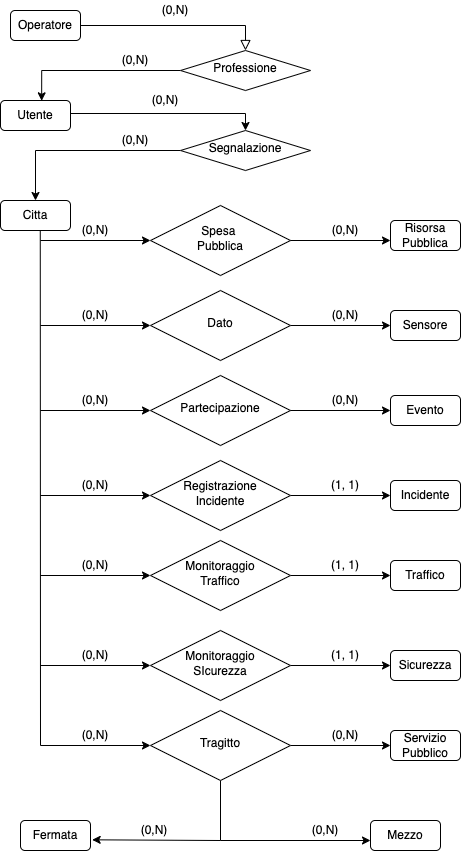

The diagram above was exported from draw.io. Its source (the exported page's mxGraphModel, read from the mxfile embedded in the PNG):
<mxGraphModel dx="632" dy="476" grid="1" gridSize="10" guides="1" tooltips="1" connect="1" arrows="1" fold="1" page="1" pageScale="1" pageWidth="827" pageHeight="1169" math="0" shadow="0">
  <root>
    <mxCell id="WIyWlLk6GJQsqaUBKTNV-0" />
    <mxCell id="WIyWlLk6GJQsqaUBKTNV-1" parent="WIyWlLk6GJQsqaUBKTNV-0" />
    <mxCell id="WIyWlLk6GJQsqaUBKTNV-2" value="" style="rounded=0;html=1;jettySize=auto;orthogonalLoop=1;fontSize=11;endArrow=block;endFill=0;endSize=8;strokeWidth=1;shadow=0;labelBackgroundColor=none;edgeStyle=orthogonalEdgeStyle;" parent="WIyWlLk6GJQsqaUBKTNV-1" source="WIyWlLk6GJQsqaUBKTNV-3" target="WIyWlLk6GJQsqaUBKTNV-6" edge="1">
      <mxGeometry relative="1" as="geometry" />
    </mxCell>
    <mxCell id="WIyWlLk6GJQsqaUBKTNV-3" value="Operatore" style="rounded=1;whiteSpace=wrap;html=1;fontSize=12;glass=0;strokeWidth=1;shadow=0;" parent="WIyWlLk6GJQsqaUBKTNV-1" vertex="1">
      <mxGeometry x="210" y="80" width="70" height="30" as="geometry" />
    </mxCell>
    <mxCell id="cxqF4_r-l7lS-zgZM5uB-2" style="edgeStyle=orthogonalEdgeStyle;rounded=0;orthogonalLoop=1;jettySize=auto;html=1;exitX=0;exitY=0.5;exitDx=0;exitDy=0;entryX=0.588;entryY=0.011;entryDx=0;entryDy=0;entryPerimeter=0;" parent="WIyWlLk6GJQsqaUBKTNV-1" source="WIyWlLk6GJQsqaUBKTNV-6" target="cxqF4_r-l7lS-zgZM5uB-0" edge="1">
      <mxGeometry relative="1" as="geometry" />
    </mxCell>
    <mxCell id="WIyWlLk6GJQsqaUBKTNV-6" value="Professione" style="rhombus;whiteSpace=wrap;html=1;shadow=0;fontFamily=Helvetica;fontSize=12;align=center;strokeWidth=1;spacing=6;spacingTop=-4;" parent="WIyWlLk6GJQsqaUBKTNV-1" vertex="1">
      <mxGeometry x="380" y="120" width="130" height="40" as="geometry" />
    </mxCell>
    <mxCell id="cxqF4_r-l7lS-zgZM5uB-6" style="edgeStyle=orthogonalEdgeStyle;rounded=0;orthogonalLoop=1;jettySize=auto;html=1;exitX=1;exitY=0.5;exitDx=0;exitDy=0;entryX=0.5;entryY=0;entryDx=0;entryDy=0;" parent="WIyWlLk6GJQsqaUBKTNV-1" target="cxqF4_r-l7lS-zgZM5uB-4" edge="1">
      <mxGeometry relative="1" as="geometry">
        <Array as="points">
          <mxPoint x="270" y="183" />
          <mxPoint x="445" y="183" />
        </Array>
        <mxPoint x="270" y="177.5" as="sourcePoint" />
        <mxPoint x="445" y="193" as="targetPoint" />
      </mxGeometry>
    </mxCell>
    <mxCell id="cxqF4_r-l7lS-zgZM5uB-0" value="Utente" style="rounded=1;whiteSpace=wrap;html=1;fontSize=12;glass=0;strokeWidth=1;shadow=0;" parent="WIyWlLk6GJQsqaUBKTNV-1" vertex="1">
      <mxGeometry x="200" y="170" width="70" height="30" as="geometry" />
    </mxCell>
    <mxCell id="cxqF4_r-l7lS-zgZM5uB-1" style="edgeStyle=orthogonalEdgeStyle;rounded=0;orthogonalLoop=1;jettySize=auto;html=1;exitX=0.5;exitY=1;exitDx=0;exitDy=0;" parent="WIyWlLk6GJQsqaUBKTNV-1" source="WIyWlLk6GJQsqaUBKTNV-6" target="WIyWlLk6GJQsqaUBKTNV-6" edge="1">
      <mxGeometry relative="1" as="geometry" />
    </mxCell>
    <mxCell id="D4z1uNtnl0A6YaE2ZYTZ-1" style="edgeStyle=orthogonalEdgeStyle;rounded=0;orthogonalLoop=1;jettySize=auto;html=1;exitX=0;exitY=0.5;exitDx=0;exitDy=0;entryX=0.5;entryY=0;entryDx=0;entryDy=0;" parent="WIyWlLk6GJQsqaUBKTNV-1" source="cxqF4_r-l7lS-zgZM5uB-4" target="D4z1uNtnl0A6YaE2ZYTZ-0" edge="1">
      <mxGeometry relative="1" as="geometry" />
    </mxCell>
    <mxCell id="cxqF4_r-l7lS-zgZM5uB-4" value="Segnalazione" style="rhombus;whiteSpace=wrap;html=1;shadow=0;fontFamily=Helvetica;fontSize=12;align=center;strokeWidth=1;spacing=6;spacingTop=-4;" parent="WIyWlLk6GJQsqaUBKTNV-1" vertex="1">
      <mxGeometry x="380" y="200" width="130" height="40" as="geometry" />
    </mxCell>
    <mxCell id="cxqF4_r-l7lS-zgZM5uB-5" style="edgeStyle=orthogonalEdgeStyle;rounded=0;orthogonalLoop=1;jettySize=auto;html=1;exitX=0.5;exitY=1;exitDx=0;exitDy=0;" parent="WIyWlLk6GJQsqaUBKTNV-1" source="cxqF4_r-l7lS-zgZM5uB-4" target="cxqF4_r-l7lS-zgZM5uB-4" edge="1">
      <mxGeometry relative="1" as="geometry" />
    </mxCell>
    <mxCell id="D4z1uNtnl0A6YaE2ZYTZ-0" value="Citta" style="rounded=1;whiteSpace=wrap;html=1;fontSize=12;glass=0;strokeWidth=1;shadow=0;" parent="WIyWlLk6GJQsqaUBKTNV-1" vertex="1">
      <mxGeometry x="200" y="270" width="70" height="30" as="geometry" />
    </mxCell>
    <mxCell id="D4z1uNtnl0A6YaE2ZYTZ-3" value="Risorsa Pubblica" style="rounded=1;whiteSpace=wrap;html=1;fontSize=12;glass=0;strokeWidth=1;shadow=0;" parent="WIyWlLk6GJQsqaUBKTNV-1" vertex="1">
      <mxGeometry x="590" y="290" width="70" height="30" as="geometry" />
    </mxCell>
    <mxCell id="D4z1uNtnl0A6YaE2ZYTZ-11" value="Sensore" style="rounded=1;whiteSpace=wrap;html=1;fontSize=12;glass=0;strokeWidth=1;shadow=0;" parent="WIyWlLk6GJQsqaUBKTNV-1" vertex="1">
      <mxGeometry x="590" y="380" width="70" height="30" as="geometry" />
    </mxCell>
    <mxCell id="D4z1uNtnl0A6YaE2ZYTZ-17" style="edgeStyle=orthogonalEdgeStyle;rounded=0;orthogonalLoop=1;jettySize=auto;html=1;exitX=1;exitY=0.5;exitDx=0;exitDy=0;entryX=0;entryY=0.5;entryDx=0;entryDy=0;" parent="WIyWlLk6GJQsqaUBKTNV-1" source="D4z1uNtnl0A6YaE2ZYTZ-18" target="D4z1uNtnl0A6YaE2ZYTZ-19" edge="1">
      <mxGeometry relative="1" as="geometry">
        <mxPoint x="580" y="490" as="targetPoint" />
      </mxGeometry>
    </mxCell>
    <mxCell id="D4z1uNtnl0A6YaE2ZYTZ-18" value="Partecipazione" style="rhombus;whiteSpace=wrap;html=1;shadow=0;fontFamily=Helvetica;fontSize=12;align=center;strokeWidth=1;spacing=6;spacingTop=-4;" parent="WIyWlLk6GJQsqaUBKTNV-1" vertex="1">
      <mxGeometry x="350" y="445" width="140" height="70" as="geometry" />
    </mxCell>
    <mxCell id="D4z1uNtnl0A6YaE2ZYTZ-19" value="Evento" style="rounded=1;whiteSpace=wrap;html=1;fontSize=12;glass=0;strokeWidth=1;shadow=0;" parent="WIyWlLk6GJQsqaUBKTNV-1" vertex="1">
      <mxGeometry x="590" y="465" width="70" height="30" as="geometry" />
    </mxCell>
    <mxCell id="D4z1uNtnl0A6YaE2ZYTZ-20" value="(0,N)" style="text;html=1;align=center;verticalAlign=middle;whiteSpace=wrap;rounded=0;" parent="WIyWlLk6GJQsqaUBKTNV-1" vertex="1">
      <mxGeometry x="520" y="460" width="50" height="20" as="geometry" />
    </mxCell>
    <mxCell id="D4z1uNtnl0A6YaE2ZYTZ-38" value="" style="endArrow=none;html=1;rounded=0;entryX=0.568;entryY=0.984;entryDx=0;entryDy=0;entryPerimeter=0;" parent="WIyWlLk6GJQsqaUBKTNV-1" target="D4z1uNtnl0A6YaE2ZYTZ-0" edge="1">
      <mxGeometry width="50" height="50" relative="1" as="geometry">
        <mxPoint x="240" y="815" as="sourcePoint" />
        <mxPoint x="239.62000000000012" y="305.3900000000001" as="targetPoint" />
      </mxGeometry>
    </mxCell>
    <mxCell id="D4z1uNtnl0A6YaE2ZYTZ-42" value="" style="endArrow=classic;html=1;rounded=0;entryX=0;entryY=0.5;entryDx=0;entryDy=0;" parent="WIyWlLk6GJQsqaUBKTNV-1" target="D4z1uNtnl0A6YaE2ZYTZ-18" edge="1">
      <mxGeometry width="50" height="50" relative="1" as="geometry">
        <mxPoint x="240" y="479.99999999999994" as="sourcePoint" />
        <mxPoint x="370" y="480" as="targetPoint" />
      </mxGeometry>
    </mxCell>
    <mxCell id="D4z1uNtnl0A6YaE2ZYTZ-48" value="(0,N)" style="text;html=1;align=center;verticalAlign=middle;whiteSpace=wrap;rounded=0;" parent="WIyWlLk6GJQsqaUBKTNV-1" vertex="1">
      <mxGeometry x="270" y="460" width="50" height="20" as="geometry" />
    </mxCell>
    <mxCell id="D4z1uNtnl0A6YaE2ZYTZ-53" value="Mezzo" style="rounded=1;whiteSpace=wrap;html=1;fontSize=12;glass=0;strokeWidth=1;shadow=0;" parent="WIyWlLk6GJQsqaUBKTNV-1" vertex="1">
      <mxGeometry x="570" y="890" width="70" height="30" as="geometry" />
    </mxCell>
    <mxCell id="D4z1uNtnl0A6YaE2ZYTZ-54" value="" style="endArrow=none;html=1;rounded=0;entryX=0.5;entryY=1;entryDx=0;entryDy=0;" parent="WIyWlLk6GJQsqaUBKTNV-1" edge="1">
      <mxGeometry width="50" height="50" relative="1" as="geometry">
        <mxPoint x="420" y="910" as="sourcePoint" />
        <mxPoint x="420" y="850" as="targetPoint" />
      </mxGeometry>
    </mxCell>
    <mxCell id="D4z1uNtnl0A6YaE2ZYTZ-55" value="" style="endArrow=classic;html=1;rounded=0;" parent="WIyWlLk6GJQsqaUBKTNV-1" edge="1">
      <mxGeometry width="50" height="50" relative="1" as="geometry">
        <mxPoint x="420" y="910" as="sourcePoint" />
        <mxPoint x="570" y="910" as="targetPoint" />
      </mxGeometry>
    </mxCell>
    <mxCell id="D4z1uNtnl0A6YaE2ZYTZ-57" value="Fermata" style="rounded=1;whiteSpace=wrap;html=1;fontSize=12;glass=0;strokeWidth=1;shadow=0;" parent="WIyWlLk6GJQsqaUBKTNV-1" vertex="1">
      <mxGeometry x="220" y="890" width="70" height="30" as="geometry" />
    </mxCell>
    <mxCell id="D4z1uNtnl0A6YaE2ZYTZ-58" value="" style="endArrow=classic;html=1;rounded=0;entryX=1.024;entryY=0.644;entryDx=0;entryDy=0;entryPerimeter=0;" parent="WIyWlLk6GJQsqaUBKTNV-1" target="D4z1uNtnl0A6YaE2ZYTZ-57" edge="1">
      <mxGeometry width="50" height="50" relative="1" as="geometry">
        <mxPoint x="420" y="910" as="sourcePoint" />
        <mxPoint x="300" y="910" as="targetPoint" />
      </mxGeometry>
    </mxCell>
    <mxCell id="D4z1uNtnl0A6YaE2ZYTZ-59" value="(0,N)" style="text;html=1;align=center;verticalAlign=middle;whiteSpace=wrap;rounded=0;" parent="WIyWlLk6GJQsqaUBKTNV-1" vertex="1">
      <mxGeometry x="500" y="890" width="50" height="20" as="geometry" />
    </mxCell>
    <mxCell id="D4z1uNtnl0A6YaE2ZYTZ-60" value="(0,N)" style="text;html=1;align=center;verticalAlign=middle;whiteSpace=wrap;rounded=0;" parent="WIyWlLk6GJQsqaUBKTNV-1" vertex="1">
      <mxGeometry x="329" y="890" width="50" height="20" as="geometry" />
    </mxCell>
    <mxCell id="D4z1uNtnl0A6YaE2ZYTZ-68" value="(0,N)" style="text;html=1;align=center;verticalAlign=middle;whiteSpace=wrap;rounded=0;" parent="WIyWlLk6GJQsqaUBKTNV-1" vertex="1">
      <mxGeometry x="520" y="290" width="50" height="20" as="geometry" />
    </mxCell>
    <mxCell id="D4z1uNtnl0A6YaE2ZYTZ-69" value="(0,N)" style="text;html=1;align=center;verticalAlign=middle;whiteSpace=wrap;rounded=0;" parent="WIyWlLk6GJQsqaUBKTNV-1" vertex="1">
      <mxGeometry x="270" y="290" width="50" height="20" as="geometry" />
    </mxCell>
    <mxCell id="D4z1uNtnl0A6YaE2ZYTZ-70" value="" style="endArrow=classic;html=1;rounded=0;entryX=0;entryY=0.5;entryDx=0;entryDy=0;" parent="WIyWlLk6GJQsqaUBKTNV-1" target="D4z1uNtnl0A6YaE2ZYTZ-71" edge="1">
      <mxGeometry width="50" height="50" relative="1" as="geometry">
        <mxPoint x="240" y="309.99999999999994" as="sourcePoint" />
        <mxPoint x="370" y="310" as="targetPoint" />
      </mxGeometry>
    </mxCell>
    <mxCell id="D4z1uNtnl0A6YaE2ZYTZ-71" value="Spesa&amp;nbsp;&lt;div&gt;Pubblica&lt;/div&gt;" style="rhombus;whiteSpace=wrap;html=1;shadow=0;fontFamily=Helvetica;fontSize=12;align=center;strokeWidth=1;spacing=6;spacingTop=-4;" parent="WIyWlLk6GJQsqaUBKTNV-1" vertex="1">
      <mxGeometry x="350" y="275" width="140" height="70" as="geometry" />
    </mxCell>
    <mxCell id="D4z1uNtnl0A6YaE2ZYTZ-72" style="edgeStyle=orthogonalEdgeStyle;rounded=0;orthogonalLoop=1;jettySize=auto;html=1;exitX=1;exitY=0.5;exitDx=0;exitDy=0;entryX=0;entryY=0.5;entryDx=0;entryDy=0;" parent="WIyWlLk6GJQsqaUBKTNV-1" source="D4z1uNtnl0A6YaE2ZYTZ-71" edge="1">
      <mxGeometry relative="1" as="geometry">
        <mxPoint x="590" y="310" as="targetPoint" />
      </mxGeometry>
    </mxCell>
    <mxCell id="D4z1uNtnl0A6YaE2ZYTZ-73" style="edgeStyle=orthogonalEdgeStyle;rounded=0;orthogonalLoop=1;jettySize=auto;html=1;exitX=1;exitY=0.5;exitDx=0;exitDy=0;entryX=0;entryY=0.5;entryDx=0;entryDy=0;" parent="WIyWlLk6GJQsqaUBKTNV-1" source="D4z1uNtnl0A6YaE2ZYTZ-77" edge="1">
      <mxGeometry relative="1" as="geometry">
        <mxPoint x="590" y="395" as="targetPoint" />
      </mxGeometry>
    </mxCell>
    <mxCell id="D4z1uNtnl0A6YaE2ZYTZ-74" value="(0,N)" style="text;html=1;align=center;verticalAlign=middle;whiteSpace=wrap;rounded=0;" parent="WIyWlLk6GJQsqaUBKTNV-1" vertex="1">
      <mxGeometry x="520" y="375" width="50" height="20" as="geometry" />
    </mxCell>
    <mxCell id="D4z1uNtnl0A6YaE2ZYTZ-75" value="" style="endArrow=classic;html=1;rounded=0;entryX=0;entryY=0.5;entryDx=0;entryDy=0;" parent="WIyWlLk6GJQsqaUBKTNV-1" target="D4z1uNtnl0A6YaE2ZYTZ-77" edge="1">
      <mxGeometry width="50" height="50" relative="1" as="geometry">
        <mxPoint x="240" y="394.99999999999994" as="sourcePoint" />
        <mxPoint x="370" y="395" as="targetPoint" />
      </mxGeometry>
    </mxCell>
    <mxCell id="D4z1uNtnl0A6YaE2ZYTZ-76" value="(0,N)" style="text;html=1;align=center;verticalAlign=middle;whiteSpace=wrap;rounded=0;" parent="WIyWlLk6GJQsqaUBKTNV-1" vertex="1">
      <mxGeometry x="270" y="375" width="50" height="20" as="geometry" />
    </mxCell>
    <mxCell id="D4z1uNtnl0A6YaE2ZYTZ-77" value="Dato" style="rhombus;whiteSpace=wrap;html=1;shadow=0;fontFamily=Helvetica;fontSize=12;align=center;strokeWidth=1;spacing=6;spacingTop=-4;" parent="WIyWlLk6GJQsqaUBKTNV-1" vertex="1">
      <mxGeometry x="350" y="360" width="140" height="70" as="geometry" />
    </mxCell>
    <mxCell id="D4z1uNtnl0A6YaE2ZYTZ-83" style="edgeStyle=orthogonalEdgeStyle;rounded=0;orthogonalLoop=1;jettySize=auto;html=1;exitX=1;exitY=0.5;exitDx=0;exitDy=0;entryX=0;entryY=0.5;entryDx=0;entryDy=0;" parent="WIyWlLk6GJQsqaUBKTNV-1" source="D4z1uNtnl0A6YaE2ZYTZ-84" target="D4z1uNtnl0A6YaE2ZYTZ-85" edge="1">
      <mxGeometry relative="1" as="geometry">
        <mxPoint x="580" y="575" as="targetPoint" />
      </mxGeometry>
    </mxCell>
    <mxCell id="D4z1uNtnl0A6YaE2ZYTZ-84" value="Registrazione&lt;div&gt;Incidente&lt;/div&gt;" style="rhombus;whiteSpace=wrap;html=1;shadow=0;fontFamily=Helvetica;fontSize=12;align=center;strokeWidth=1;spacing=6;spacingTop=-4;" parent="WIyWlLk6GJQsqaUBKTNV-1" vertex="1">
      <mxGeometry x="350" y="530" width="140" height="70" as="geometry" />
    </mxCell>
    <mxCell id="D4z1uNtnl0A6YaE2ZYTZ-85" value="Incidente" style="rounded=1;whiteSpace=wrap;html=1;fontSize=12;glass=0;strokeWidth=1;shadow=0;" parent="WIyWlLk6GJQsqaUBKTNV-1" vertex="1">
      <mxGeometry x="590" y="550" width="70" height="30" as="geometry" />
    </mxCell>
    <mxCell id="D4z1uNtnl0A6YaE2ZYTZ-86" value="(1, 1)" style="text;html=1;align=center;verticalAlign=middle;whiteSpace=wrap;rounded=0;" parent="WIyWlLk6GJQsqaUBKTNV-1" vertex="1">
      <mxGeometry x="520" y="545" width="50" height="20" as="geometry" />
    </mxCell>
    <mxCell id="D4z1uNtnl0A6YaE2ZYTZ-87" value="(0,N)" style="text;html=1;align=center;verticalAlign=middle;whiteSpace=wrap;rounded=0;" parent="WIyWlLk6GJQsqaUBKTNV-1" vertex="1">
      <mxGeometry x="270" y="545" width="50" height="20" as="geometry" />
    </mxCell>
    <mxCell id="D4z1uNtnl0A6YaE2ZYTZ-88" value="" style="endArrow=classic;html=1;rounded=0;entryX=0;entryY=0.5;entryDx=0;entryDy=0;" parent="WIyWlLk6GJQsqaUBKTNV-1" target="D4z1uNtnl0A6YaE2ZYTZ-84" edge="1">
      <mxGeometry width="50" height="50" relative="1" as="geometry">
        <mxPoint x="240" y="565" as="sourcePoint" />
        <mxPoint x="370" y="565" as="targetPoint" />
      </mxGeometry>
    </mxCell>
    <mxCell id="D4z1uNtnl0A6YaE2ZYTZ-89" style="edgeStyle=orthogonalEdgeStyle;rounded=0;orthogonalLoop=1;jettySize=auto;html=1;exitX=1;exitY=0.5;exitDx=0;exitDy=0;entryX=0;entryY=0.5;entryDx=0;entryDy=0;" parent="WIyWlLk6GJQsqaUBKTNV-1" source="D4z1uNtnl0A6YaE2ZYTZ-90" target="D4z1uNtnl0A6YaE2ZYTZ-91" edge="1">
      <mxGeometry relative="1" as="geometry">
        <mxPoint x="580" y="655" as="targetPoint" />
      </mxGeometry>
    </mxCell>
    <mxCell id="D4z1uNtnl0A6YaE2ZYTZ-90" value="Monitoraggio&lt;div&gt;Traffico&lt;/div&gt;" style="rhombus;whiteSpace=wrap;html=1;shadow=0;fontFamily=Helvetica;fontSize=12;align=center;strokeWidth=1;spacing=6;spacingTop=-4;" parent="WIyWlLk6GJQsqaUBKTNV-1" vertex="1">
      <mxGeometry x="350" y="610" width="140" height="70" as="geometry" />
    </mxCell>
    <mxCell id="D4z1uNtnl0A6YaE2ZYTZ-91" value="Traffico" style="rounded=1;whiteSpace=wrap;html=1;fontSize=12;glass=0;strokeWidth=1;shadow=0;" parent="WIyWlLk6GJQsqaUBKTNV-1" vertex="1">
      <mxGeometry x="590" y="630" width="70" height="30" as="geometry" />
    </mxCell>
    <mxCell id="D4z1uNtnl0A6YaE2ZYTZ-92" value="(1, 1)" style="text;html=1;align=center;verticalAlign=middle;whiteSpace=wrap;rounded=0;" parent="WIyWlLk6GJQsqaUBKTNV-1" vertex="1">
      <mxGeometry x="520" y="625" width="50" height="20" as="geometry" />
    </mxCell>
    <mxCell id="D4z1uNtnl0A6YaE2ZYTZ-93" value="(0,N)" style="text;html=1;align=center;verticalAlign=middle;whiteSpace=wrap;rounded=0;" parent="WIyWlLk6GJQsqaUBKTNV-1" vertex="1">
      <mxGeometry x="270" y="625" width="50" height="20" as="geometry" />
    </mxCell>
    <mxCell id="D4z1uNtnl0A6YaE2ZYTZ-94" value="" style="endArrow=classic;html=1;rounded=0;entryX=0;entryY=0.5;entryDx=0;entryDy=0;" parent="WIyWlLk6GJQsqaUBKTNV-1" target="D4z1uNtnl0A6YaE2ZYTZ-90" edge="1">
      <mxGeometry width="50" height="50" relative="1" as="geometry">
        <mxPoint x="240" y="645" as="sourcePoint" />
        <mxPoint x="370" y="645" as="targetPoint" />
      </mxGeometry>
    </mxCell>
    <mxCell id="D4z1uNtnl0A6YaE2ZYTZ-95" style="edgeStyle=orthogonalEdgeStyle;rounded=0;orthogonalLoop=1;jettySize=auto;html=1;exitX=1;exitY=0.5;exitDx=0;exitDy=0;entryX=0;entryY=0.5;entryDx=0;entryDy=0;" parent="WIyWlLk6GJQsqaUBKTNV-1" source="D4z1uNtnl0A6YaE2ZYTZ-96" target="D4z1uNtnl0A6YaE2ZYTZ-97" edge="1">
      <mxGeometry relative="1" as="geometry">
        <mxPoint x="580" y="745" as="targetPoint" />
      </mxGeometry>
    </mxCell>
    <mxCell id="D4z1uNtnl0A6YaE2ZYTZ-96" value="Monitoraggio&lt;div&gt;SIcurezza&lt;/div&gt;" style="rhombus;whiteSpace=wrap;html=1;shadow=0;fontFamily=Helvetica;fontSize=12;align=center;strokeWidth=1;spacing=6;spacingTop=-4;" parent="WIyWlLk6GJQsqaUBKTNV-1" vertex="1">
      <mxGeometry x="350" y="700" width="140" height="70" as="geometry" />
    </mxCell>
    <mxCell id="D4z1uNtnl0A6YaE2ZYTZ-97" value="Sicurezza" style="rounded=1;whiteSpace=wrap;html=1;fontSize=12;glass=0;strokeWidth=1;shadow=0;" parent="WIyWlLk6GJQsqaUBKTNV-1" vertex="1">
      <mxGeometry x="590" y="720" width="70" height="30" as="geometry" />
    </mxCell>
    <mxCell id="D4z1uNtnl0A6YaE2ZYTZ-98" value="(1, 1)" style="text;html=1;align=center;verticalAlign=middle;whiteSpace=wrap;rounded=0;" parent="WIyWlLk6GJQsqaUBKTNV-1" vertex="1">
      <mxGeometry x="520" y="715" width="50" height="20" as="geometry" />
    </mxCell>
    <mxCell id="D4z1uNtnl0A6YaE2ZYTZ-99" value="(0,N)" style="text;html=1;align=center;verticalAlign=middle;whiteSpace=wrap;rounded=0;" parent="WIyWlLk6GJQsqaUBKTNV-1" vertex="1">
      <mxGeometry x="270" y="715" width="50" height="20" as="geometry" />
    </mxCell>
    <mxCell id="D4z1uNtnl0A6YaE2ZYTZ-100" value="" style="endArrow=classic;html=1;rounded=0;entryX=0;entryY=0.5;entryDx=0;entryDy=0;" parent="WIyWlLk6GJQsqaUBKTNV-1" target="D4z1uNtnl0A6YaE2ZYTZ-96" edge="1">
      <mxGeometry width="50" height="50" relative="1" as="geometry">
        <mxPoint x="240" y="735" as="sourcePoint" />
        <mxPoint x="370" y="735" as="targetPoint" />
      </mxGeometry>
    </mxCell>
    <mxCell id="D4z1uNtnl0A6YaE2ZYTZ-101" style="edgeStyle=orthogonalEdgeStyle;rounded=0;orthogonalLoop=1;jettySize=auto;html=1;exitX=1;exitY=0.5;exitDx=0;exitDy=0;entryX=0;entryY=0.5;entryDx=0;entryDy=0;" parent="WIyWlLk6GJQsqaUBKTNV-1" source="D4z1uNtnl0A6YaE2ZYTZ-102" target="D4z1uNtnl0A6YaE2ZYTZ-103" edge="1">
      <mxGeometry relative="1" as="geometry">
        <mxPoint x="580" y="825" as="targetPoint" />
      </mxGeometry>
    </mxCell>
    <mxCell id="D4z1uNtnl0A6YaE2ZYTZ-102" value="Tragitto" style="rhombus;whiteSpace=wrap;html=1;shadow=0;fontFamily=Helvetica;fontSize=12;align=center;strokeWidth=1;spacing=6;spacingTop=-4;" parent="WIyWlLk6GJQsqaUBKTNV-1" vertex="1">
      <mxGeometry x="350" y="780" width="140" height="70" as="geometry" />
    </mxCell>
    <mxCell id="D4z1uNtnl0A6YaE2ZYTZ-103" value="Servizio&lt;div&gt;Pubblico&lt;/div&gt;" style="rounded=1;whiteSpace=wrap;html=1;fontSize=12;glass=0;strokeWidth=1;shadow=0;" parent="WIyWlLk6GJQsqaUBKTNV-1" vertex="1">
      <mxGeometry x="590" y="800" width="70" height="30" as="geometry" />
    </mxCell>
    <mxCell id="D4z1uNtnl0A6YaE2ZYTZ-104" value="(0,N)" style="text;html=1;align=center;verticalAlign=middle;whiteSpace=wrap;rounded=0;" parent="WIyWlLk6GJQsqaUBKTNV-1" vertex="1">
      <mxGeometry x="520" y="795" width="50" height="20" as="geometry" />
    </mxCell>
    <mxCell id="D4z1uNtnl0A6YaE2ZYTZ-105" value="(0,N)" style="text;html=1;align=center;verticalAlign=middle;whiteSpace=wrap;rounded=0;" parent="WIyWlLk6GJQsqaUBKTNV-1" vertex="1">
      <mxGeometry x="270" y="795" width="50" height="20" as="geometry" />
    </mxCell>
    <mxCell id="D4z1uNtnl0A6YaE2ZYTZ-106" value="" style="endArrow=classic;html=1;rounded=0;entryX=0;entryY=0.5;entryDx=0;entryDy=0;" parent="WIyWlLk6GJQsqaUBKTNV-1" target="D4z1uNtnl0A6YaE2ZYTZ-102" edge="1">
      <mxGeometry width="50" height="50" relative="1" as="geometry">
        <mxPoint x="240" y="815" as="sourcePoint" />
        <mxPoint x="370" y="815" as="targetPoint" />
      </mxGeometry>
    </mxCell>
    <mxCell id="D4z1uNtnl0A6YaE2ZYTZ-107" value="(0,N)" style="text;html=1;align=center;verticalAlign=middle;whiteSpace=wrap;rounded=0;" parent="WIyWlLk6GJQsqaUBKTNV-1" vertex="1">
      <mxGeometry x="350" y="70" width="50" height="20" as="geometry" />
    </mxCell>
    <mxCell id="D4z1uNtnl0A6YaE2ZYTZ-108" value="(0,N)" style="text;html=1;align=center;verticalAlign=middle;whiteSpace=wrap;rounded=0;" parent="WIyWlLk6GJQsqaUBKTNV-1" vertex="1">
      <mxGeometry x="310" y="120" width="50" height="20" as="geometry" />
    </mxCell>
    <mxCell id="D4z1uNtnl0A6YaE2ZYTZ-109" value="(0,N)" style="text;html=1;align=center;verticalAlign=middle;whiteSpace=wrap;rounded=0;" parent="WIyWlLk6GJQsqaUBKTNV-1" vertex="1">
      <mxGeometry x="340" y="160" width="50" height="20" as="geometry" />
    </mxCell>
    <mxCell id="D4z1uNtnl0A6YaE2ZYTZ-110" value="(0,N)" style="text;html=1;align=center;verticalAlign=middle;whiteSpace=wrap;rounded=0;" parent="WIyWlLk6GJQsqaUBKTNV-1" vertex="1">
      <mxGeometry x="310" y="200" width="50" height="20" as="geometry" />
    </mxCell>
  </root>
</mxGraphModel>